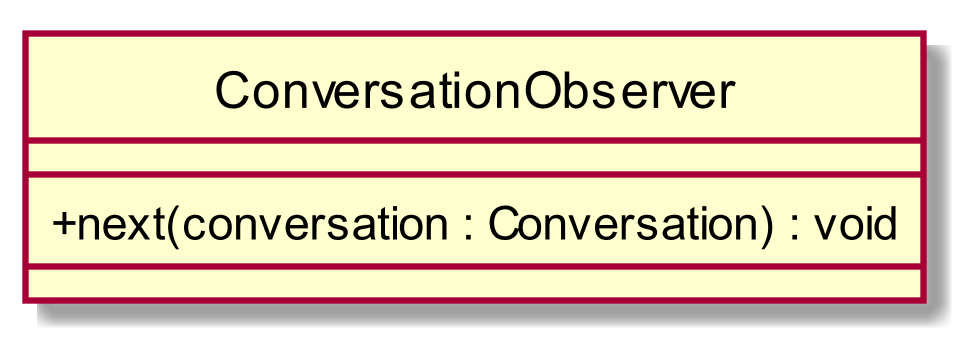

The diagram above was rendered by PlantUML. Its source (embedded in the PNG):
@startuml
scale 1000*1000
skinparam classAttributeIconSize 0
class ConversationObserver{
__
+ next(conversation : Conversation) : void
__

}
hide circle
@enduml